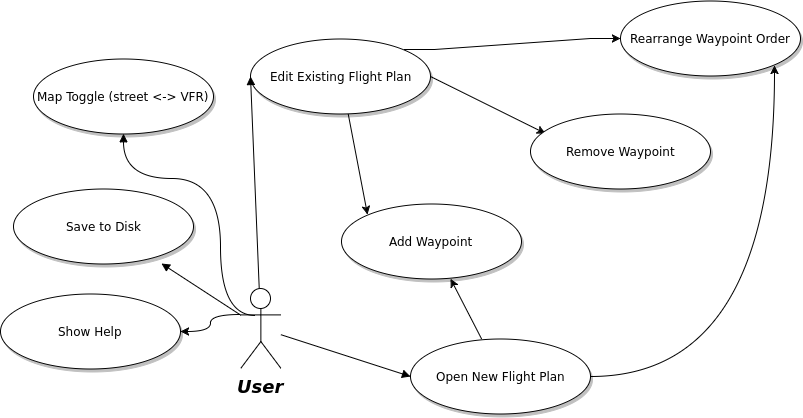

The diagram above was exported from draw.io. Its source (the exported page's mxGraphModel, read from the mxfile embedded in the PNG):
<mxGraphModel dx="51" dy="297" grid="1" gridSize="10" guides="1" tooltips="1" connect="1" arrows="1" fold="1" page="0" pageScale="1.5" pageWidth="826" pageHeight="1169" background="#ffffff" math="0" shadow="0">
  <root>
    <mxCell id="0" style=";html=1;" />
    <mxCell id="1" style=";html=1;" parent="0" />
    <mxCell id="184" style="edgeStyle=orthogonalEdgeStyle;curved=1;rounded=0;html=1;exitX=0;exitY=0.3333333333333333;exitPerimeter=0;entryX=1;entryY=0.5;entryPerimeter=0;startArrow=none;startFill=0;jettySize=auto;orthogonalLoop=1;strokeColor=#000000;endArrow=classic;endFill=1;" parent="1" source="90" target="183" edge="1">
      <mxGeometry relative="1" as="geometry" />
    </mxCell>
    <mxCell id="90" value="User" style="shape=umlActor;verticalLabelPosition=bottom;verticalAlign=top;fillColor=#FFFFFF;strokeColor=#000000;fontStyle=3;fontSize=18;fontFamily=Helvetica;strokeWidth=1;html=1;gradientColor=none;" parent="1" vertex="1">
      <mxGeometry x="680.3662361046586" y="819.7324722093172" width="40" height="80" as="geometry" />
    </mxCell>
    <mxCell id="172" value="" style="edgeStyle=orthogonalEdgeStyle;rounded=0;html=1;jettySize=auto;orthogonalLoop=1;noEdgeStyle=1;" parent="1" source="119" target="171" edge="1">
      <mxGeometry relative="1" as="geometry" />
    </mxCell>
    <mxCell id="181" style="edgeStyle=orthogonalEdgeStyle;rounded=0;html=1;exitX=1;exitY=0.5;exitPerimeter=0;entryX=0.855;entryY=0.855;entryPerimeter=0;startArrow=none;startFill=0;jettySize=auto;orthogonalLoop=1;strokeColor=#000000;curved=1;" parent="1" source="119" target="168" edge="1">
      <mxGeometry relative="1" as="geometry" />
    </mxCell>
    <mxCell id="119" value="Open New Flight Plan" style="shape=mxgraph.flowchart.on-page_reference;fillColor=#FFFFFF;strokeColor=#000000;strokeWidth=1;shadow=1;gradientColor=none;html=1;" parent="1" vertex="1">
      <mxGeometry x="850.4801099212168" y="870.4801099212168" width="180" height="75" as="geometry" />
    </mxCell>
    <mxCell id="171" value="Add Waypoint" style="shape=mxgraph.flowchart.on-page_reference;fillColor=#FFFFFF;strokeColor=#000000;strokeWidth=1;shadow=1;gradientColor=none;html=1;" parent="1" vertex="1">
      <mxGeometry x="780.7324722093172" y="735.3662361046586" width="180" height="75" as="geometry" />
    </mxCell>
    <mxCell id="174" value="" style="edgeStyle=orthogonalEdgeStyle;rounded=0;html=1;jettySize=auto;orthogonalLoop=1;noEdgeStyle=1;entryX=0.145;entryY=0.145;entryPerimeter=0;" parent="1" source="121" target="171" edge="1">
      <mxGeometry relative="1" as="geometry">
        <mxPoint x="540" y="175" as="targetPoint" />
        <Array as="points" />
      </mxGeometry>
    </mxCell>
    <mxCell id="176" style="edgeStyle=orthogonalEdgeStyle;rounded=0;html=1;exitX=1;exitY=0.5;exitPerimeter=0;jettySize=auto;orthogonalLoop=1;noEdgeStyle=1;entryX=0.083;entryY=0.262;entryPerimeter=0;" parent="1" source="121" target="167" edge="1">
      <mxGeometry relative="1" as="geometry" />
    </mxCell>
    <mxCell id="180" style="edgeStyle=entityRelationEdgeStyle;rounded=0;html=1;exitX=0.855;exitY=0.145;exitPerimeter=0;entryX=0;entryY=0.5;entryPerimeter=0;startArrow=none;startFill=0;jettySize=auto;orthogonalLoop=1;strokeColor=#000000;" parent="1" source="121" target="168" edge="1">
      <mxGeometry relative="1" as="geometry" />
    </mxCell>
    <mxCell id="121" value="Edit Existing Flight Plan" style="shape=mxgraph.flowchart.on-page_reference;fillColor=#FFFFFF;strokeColor=#000000;strokeWidth=1;shadow=1;gradientColor=none;html=1;" parent="1" vertex="1">
      <mxGeometry x="690.4801099212168" y="570.2523622881004" width="180" height="75" as="geometry" />
    </mxCell>
    <mxCell id="122" value="Save to Disk" style="shape=mxgraph.flowchart.on-page_reference;fillColor=#FFFFFF;strokeColor=#000000;strokeWidth=1;shadow=1;gradientColor=none;html=1;" parent="1" vertex="1">
      <mxGeometry x="453.3662361046586" y="720" width="180" height="75" as="geometry" />
    </mxCell>
    <mxCell id="123" value="Map Toggle (street &amp;lt;-&amp;gt; VFR)" style="shape=mxgraph.flowchart.on-page_reference;fillColor=#FFFFFF;strokeColor=#000000;strokeWidth=1;shadow=1;gradientColor=none;html=1;" parent="1" vertex="1">
      <mxGeometry x="473.2523622881004" y="590.2523622881004" width="180" height="75" as="geometry" />
    </mxCell>
    <mxCell id="139" value="" style="edgeStyle=none;entryX=0;entryY=0.5;entryPerimeter=0;strokeWidth=1;endArrow=block;endFill=1;strokeColor=#000000;html=1;noEdgeStyle=1;" parent="1" source="90" target="119" edge="1">
      <mxGeometry width="100" height="100" as="geometry">
        <mxPoint y="100" as="sourcePoint" />
        <mxPoint x="100" as="targetPoint" />
      </mxGeometry>
    </mxCell>
    <mxCell id="140" value="" style="edgeStyle=none;entryX=0;entryY=0.5;entryPerimeter=0;strokeWidth=1;endArrow=block;endFill=1;strokeColor=#000000;html=1;noEdgeStyle=1;" parent="1" source="90" target="121" edge="1">
      <mxGeometry width="100" height="100" as="geometry">
        <mxPoint y="100" as="sourcePoint" />
        <mxPoint x="100" as="targetPoint" />
      </mxGeometry>
    </mxCell>
    <mxCell id="141" value="" style="edgeStyle=none;strokeWidth=1;endArrow=block;endFill=1;strokeColor=#000000;html=1;noEdgeStyle=1;" parent="1" source="90" target="122" edge="1">
      <mxGeometry width="100" height="100" as="geometry">
        <mxPoint y="100" as="sourcePoint" />
        <mxPoint x="100" as="targetPoint" />
      </mxGeometry>
    </mxCell>
    <mxCell id="161" value="" style="edgeStyle=orthogonalEdgeStyle;strokeWidth=1;endArrow=block;endFill=1;strokeColor=#000000;html=1;exitX=0.366;exitY=0.341;exitPerimeter=0;curved=1;" parent="1" source="90" target="123" edge="1">
      <mxGeometry x="180" y="424" width="100" height="100" as="geometry">
        <mxPoint x="380" y="626" as="sourcePoint" />
        <mxPoint x="570" y="702" as="targetPoint" />
        <Array as="points">
          <mxPoint x="660" y="847" />
          <mxPoint x="660" y="710" />
          <mxPoint x="563" y="710" />
        </Array>
      </mxGeometry>
    </mxCell>
    <mxCell id="167" value="Remove Waypoint" style="shape=mxgraph.flowchart.on-page_reference;fillColor=#FFFFFF;strokeColor=#000000;strokeWidth=1;shadow=1;gradientColor=none;html=1;" parent="1" vertex="1">
      <mxGeometry x="970" y="645.3662361046586" width="180" height="75" as="geometry" />
    </mxCell>
    <mxCell id="168" value="Rearrange Waypoint Order" style="shape=mxgraph.flowchart.on-page_reference;fillColor=#FFFFFF;strokeColor=#000000;strokeWidth=1;shadow=1;gradientColor=none;html=1;" parent="1" vertex="1">
      <mxGeometry x="1060.2523622881004" y="532.4801099212167" width="180" height="75" as="geometry" />
    </mxCell>
    <mxCell id="183" value="Show Help" style="shape=mxgraph.flowchart.on-page_reference;fillColor=#FFFFFF;strokeColor=#000000;strokeWidth=1;shadow=1;gradientColor=none;html=1;" parent="1" vertex="1">
      <mxGeometry x="440.3662361046586" y="825" width="180" height="75" as="geometry" />
    </mxCell>
  </root>
</mxGraphModel>